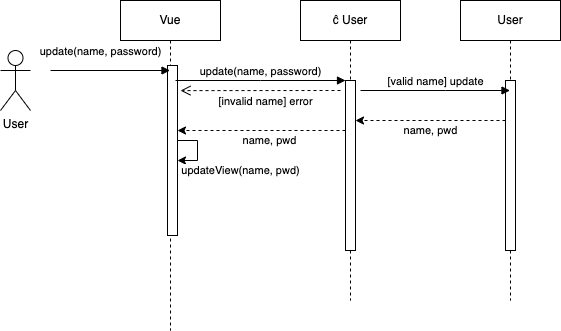

The diagram above was exported from draw.io. Its source (the exported page's mxGraphModel, read from the mxfile embedded in the PNG):
<mxGraphModel dx="604" dy="348" grid="1" gridSize="10" guides="1" tooltips="1" connect="1" arrows="1" fold="1" page="1" pageScale="1" pageWidth="850" pageHeight="1100" math="0" shadow="0">
  <root>
    <mxCell id="0" />
    <mxCell id="1" parent="0" />
    <mxCell id="aM9ryv3xv72pqoxQDRHE-1" value="Vue" style="shape=umlLifeline;perimeter=lifelinePerimeter;whiteSpace=wrap;html=1;container=0;dropTarget=0;collapsible=0;recursiveResize=0;outlineConnect=0;portConstraint=eastwest;newEdgeStyle={&quot;edgeStyle&quot;:&quot;elbowEdgeStyle&quot;,&quot;elbow&quot;:&quot;vertical&quot;,&quot;curved&quot;:0,&quot;rounded&quot;:0};" parent="1" vertex="1">
      <mxGeometry x="180" y="70" width="100" height="330" as="geometry" />
    </mxCell>
    <mxCell id="aEX_4LGHEoE8gtf3voGJ-27" value="" style="html=1;points=[];perimeter=orthogonalPerimeter;outlineConnect=0;targetShapes=umlLifeline;portConstraint=eastwest;newEdgeStyle={&quot;edgeStyle&quot;:&quot;elbowEdgeStyle&quot;,&quot;elbow&quot;:&quot;vertical&quot;,&quot;curved&quot;:0,&quot;rounded&quot;:0};" parent="aM9ryv3xv72pqoxQDRHE-1" vertex="1">
      <mxGeometry x="47" y="65" width="10" height="170" as="geometry" />
    </mxCell>
    <mxCell id="22" style="edgeStyle=elbowEdgeStyle;html=1;elbow=vertical;curved=0;rounded=0;" edge="1" parent="aM9ryv3xv72pqoxQDRHE-1" source="aEX_4LGHEoE8gtf3voGJ-27" target="aEX_4LGHEoE8gtf3voGJ-27">
      <mxGeometry relative="1" as="geometry" />
    </mxCell>
    <mxCell id="23" value="updateView(name, pwd)" style="edgeLabel;html=1;align=center;verticalAlign=middle;resizable=0;points=[];" vertex="1" connectable="0" parent="22">
      <mxGeometry x="0.5018" relative="1" as="geometry">
        <mxPoint x="48" y="10" as="offset" />
      </mxGeometry>
    </mxCell>
    <mxCell id="aM9ryv3xv72pqoxQDRHE-5" value="ĉ User" style="shape=umlLifeline;perimeter=lifelinePerimeter;whiteSpace=wrap;html=1;container=0;dropTarget=0;collapsible=0;recursiveResize=0;outlineConnect=0;portConstraint=eastwest;newEdgeStyle={&quot;edgeStyle&quot;:&quot;elbowEdgeStyle&quot;,&quot;elbow&quot;:&quot;vertical&quot;,&quot;curved&quot;:0,&quot;rounded&quot;:0};" parent="1" vertex="1">
      <mxGeometry x="360" y="70" width="100" height="300" as="geometry" />
    </mxCell>
    <mxCell id="aM9ryv3xv72pqoxQDRHE-6" value="" style="html=1;points=[];perimeter=orthogonalPerimeter;outlineConnect=0;targetShapes=umlLifeline;portConstraint=eastwest;newEdgeStyle={&quot;edgeStyle&quot;:&quot;elbowEdgeStyle&quot;,&quot;elbow&quot;:&quot;vertical&quot;,&quot;curved&quot;:0,&quot;rounded&quot;:0};" parent="aM9ryv3xv72pqoxQDRHE-5" vertex="1">
      <mxGeometry x="45" y="80" width="10" height="170" as="geometry" />
    </mxCell>
    <mxCell id="aM9ryv3xv72pqoxQDRHE-7" value="&lt;div&gt;update(name, password)&lt;/div&gt;" style="html=1;verticalAlign=bottom;endArrow=block;edgeStyle=elbowEdgeStyle;elbow=vertical;curved=0;rounded=0;" parent="1" target="aM9ryv3xv72pqoxQDRHE-6" edge="1">
      <mxGeometry relative="1" as="geometry">
        <mxPoint x="235" y="150" as="sourcePoint" />
        <Array as="points">
          <mxPoint x="320" y="150" />
        </Array>
      </mxGeometry>
    </mxCell>
    <mxCell id="aEX_4LGHEoE8gtf3voGJ-2" value="User" style="shape=umlLifeline;perimeter=lifelinePerimeter;whiteSpace=wrap;html=1;container=0;dropTarget=0;collapsible=0;recursiveResize=0;outlineConnect=0;portConstraint=eastwest;newEdgeStyle={&quot;edgeStyle&quot;:&quot;elbowEdgeStyle&quot;,&quot;elbow&quot;:&quot;vertical&quot;,&quot;curved&quot;:0,&quot;rounded&quot;:0};" parent="1" vertex="1">
      <mxGeometry x="520" y="70" width="100" height="300" as="geometry" />
    </mxCell>
    <mxCell id="aEX_4LGHEoE8gtf3voGJ-3" value="" style="html=1;points=[];perimeter=orthogonalPerimeter;outlineConnect=0;targetShapes=umlLifeline;portConstraint=eastwest;newEdgeStyle={&quot;edgeStyle&quot;:&quot;elbowEdgeStyle&quot;,&quot;elbow&quot;:&quot;vertical&quot;,&quot;curved&quot;:0,&quot;rounded&quot;:0};" parent="aEX_4LGHEoE8gtf3voGJ-2" vertex="1">
      <mxGeometry x="45" y="80" width="10" height="170" as="geometry" />
    </mxCell>
    <mxCell id="aEX_4LGHEoE8gtf3voGJ-4" value="[valid name] update" style="html=1;verticalAlign=bottom;endArrow=block;edgeStyle=elbowEdgeStyle;elbow=vertical;curved=0;rounded=0;" parent="1" target="aEX_4LGHEoE8gtf3voGJ-2" edge="1">
      <mxGeometry relative="1" as="geometry">
        <mxPoint x="420" y="160" as="sourcePoint" />
        <Array as="points">
          <mxPoint x="505" y="160" />
        </Array>
        <mxPoint x="520" y="160" as="targetPoint" />
      </mxGeometry>
    </mxCell>
    <mxCell id="aEX_4LGHEoE8gtf3voGJ-5" value="&lt;div&gt;User&lt;/div&gt;" style="shape=umlActor;verticalLabelPosition=bottom;verticalAlign=top;html=1;outlineConnect=0;" parent="1" vertex="1">
      <mxGeometry x="60" y="120" width="30" height="60" as="geometry" />
    </mxCell>
    <mxCell id="aEX_4LGHEoE8gtf3voGJ-17" value="&lt;div&gt;update(name, password)&lt;/div&gt;" style="html=1;verticalAlign=bottom;endArrow=block;edgeStyle=elbowEdgeStyle;elbow=vertical;curved=0;rounded=0;" parent="1" target="aM9ryv3xv72pqoxQDRHE-1" edge="1">
      <mxGeometry x="-0.1632" y="10" relative="1" as="geometry">
        <mxPoint x="110" y="140" as="sourcePoint" />
        <Array as="points">
          <mxPoint x="195" y="140" />
        </Array>
        <mxPoint x="200" y="140" as="targetPoint" />
        <mxPoint as="offset" />
      </mxGeometry>
    </mxCell>
    <mxCell id="aEX_4LGHEoE8gtf3voGJ-26" value="[invalid name] error" style="html=1;verticalAlign=bottom;endArrow=open;dashed=1;endSize=8;edgeStyle=elbowEdgeStyle;elbow=vertical;curved=0;rounded=0;" parent="1" edge="1">
      <mxGeometry x="-0.0616" y="20" relative="1" as="geometry">
        <mxPoint x="400" y="160" as="sourcePoint" />
        <mxPoint x="240" y="160" as="targetPoint" />
        <mxPoint as="offset" />
      </mxGeometry>
    </mxCell>
    <mxCell id="2" style="edgeStyle=elbowEdgeStyle;html=1;elbow=horizontal;curved=0;rounded=0;dashed=1;" edge="1" parent="1" source="aEX_4LGHEoE8gtf3voGJ-3" target="aM9ryv3xv72pqoxQDRHE-6">
      <mxGeometry relative="1" as="geometry">
        <Array as="points">
          <mxPoint x="490" y="190" />
        </Array>
      </mxGeometry>
    </mxCell>
    <mxCell id="3" value="name, pwd" style="edgeLabel;html=1;align=center;verticalAlign=middle;resizable=0;points=[];" vertex="1" connectable="0" parent="2">
      <mxGeometry x="-0.1467" relative="1" as="geometry">
        <mxPoint x="-11" y="10" as="offset" />
      </mxGeometry>
    </mxCell>
    <mxCell id="4" style="edgeStyle=elbowEdgeStyle;html=1;elbow=vertical;curved=0;rounded=0;dashed=1;" edge="1" parent="1" source="aM9ryv3xv72pqoxQDRHE-6" target="aEX_4LGHEoE8gtf3voGJ-27">
      <mxGeometry relative="1" as="geometry">
        <Array as="points">
          <mxPoint x="310" y="200" />
        </Array>
      </mxGeometry>
    </mxCell>
    <mxCell id="5" value="name, pwd" style="edgeLabel;html=1;align=center;verticalAlign=middle;resizable=0;points=[];" vertex="1" connectable="0" parent="4">
      <mxGeometry x="-0.0833" y="1" relative="1" as="geometry">
        <mxPoint y="9" as="offset" />
      </mxGeometry>
    </mxCell>
  </root>
</mxGraphModel>